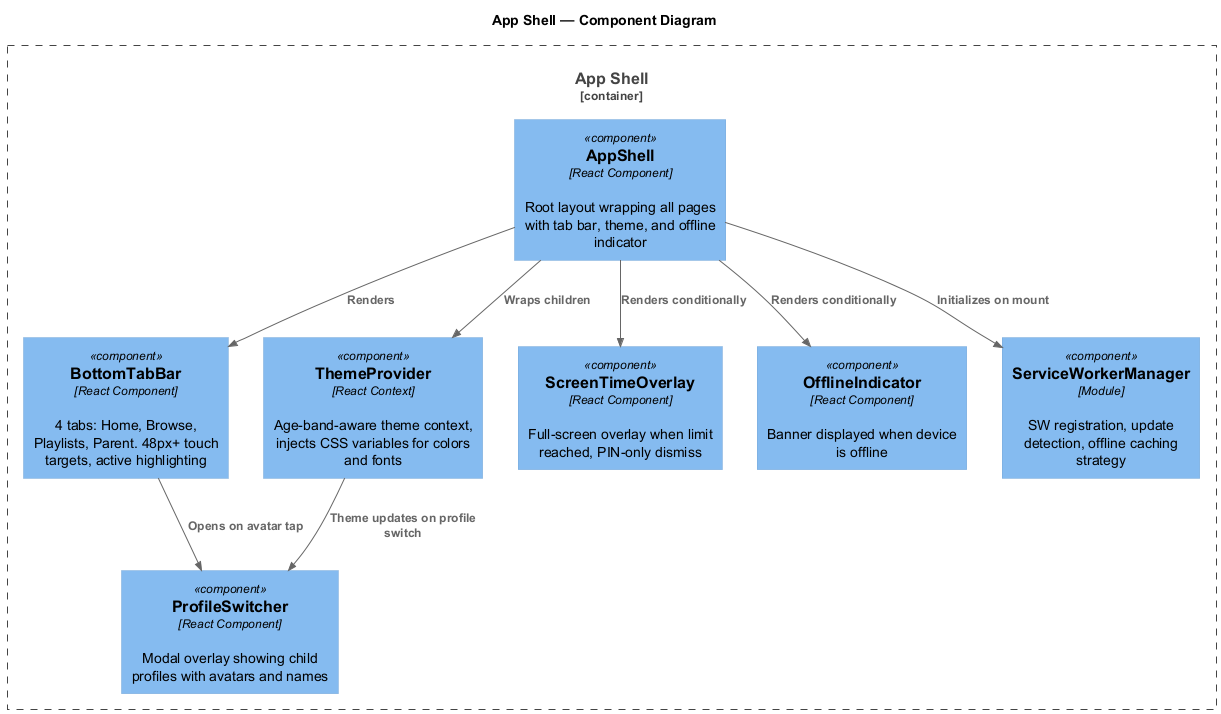

The diagram above was rendered by PlantUML. Its source (embedded in the PNG):
@startuml c4-component-shell
!include https://raw.githubusercontent.com/plantuml-stdlib/C4-PlantUML/master/C4_Component.puml

title App Shell — Component Diagram

Container_Boundary(shell, "App Shell") {
  Component(appShell, "AppShell", "React Component", "Root layout wrapping all pages with tab bar, theme, and offline indicator")
  Component(tabBar, "BottomTabBar", "React Component", "4 tabs: Home, Browse, Playlists, Parent. 48px+ touch targets, active highlighting")
  Component(profileSwitcher, "ProfileSwitcher", "React Component", "Modal overlay showing child profiles with avatars and names")
  Component(themeProvider, "ThemeProvider", "React Context", "Age-band-aware theme context, injects CSS variables for colors and fonts")
  Component(screenTime, "ScreenTimeOverlay", "React Component", "Full-screen overlay when limit reached, PIN-only dismiss")
  Component(offline, "OfflineIndicator", "React Component", "Banner displayed when device is offline")
  Component(swManager, "ServiceWorkerManager", "Module", "SW registration, update detection, offline caching strategy")
}

Rel(appShell, tabBar, "Renders")
Rel(appShell, themeProvider, "Wraps children")
Rel(appShell, offline, "Renders conditionally")
Rel(appShell, screenTime, "Renders conditionally")
Rel(tabBar, profileSwitcher, "Opens on avatar tap")
Rel(themeProvider, profileSwitcher, "Theme updates on profile switch")
Rel(appShell, swManager, "Initializes on mount")

@enduml